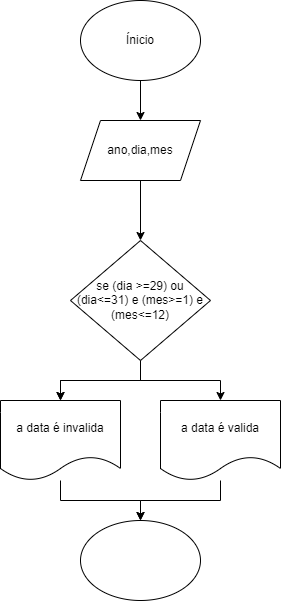

The diagram above was exported from draw.io. Its source (the exported page's mxGraphModel, read from the mxfile embedded in the PNG):
<mxGraphModel dx="1434" dy="796" grid="1" gridSize="10" guides="1" tooltips="1" connect="1" arrows="1" fold="1" page="1" pageScale="1" pageWidth="827" pageHeight="1169" math="0" shadow="0">
  <root>
    <mxCell id="0" />
    <mxCell id="1" parent="0" />
    <mxCell id="kwHmMPzmWyV09OHhRP0S-3" value="" style="edgeStyle=orthogonalEdgeStyle;rounded=0;orthogonalLoop=1;jettySize=auto;html=1;" edge="1" parent="1" source="kwHmMPzmWyV09OHhRP0S-1" target="kwHmMPzmWyV09OHhRP0S-2">
      <mxGeometry relative="1" as="geometry" />
    </mxCell>
    <mxCell id="kwHmMPzmWyV09OHhRP0S-1" value="Ínicio" style="ellipse;whiteSpace=wrap;html=1;" vertex="1" parent="1">
      <mxGeometry x="320" y="40" width="120" height="80" as="geometry" />
    </mxCell>
    <mxCell id="kwHmMPzmWyV09OHhRP0S-5" value="" style="edgeStyle=orthogonalEdgeStyle;rounded=0;orthogonalLoop=1;jettySize=auto;html=1;" edge="1" parent="1" source="kwHmMPzmWyV09OHhRP0S-2" target="kwHmMPzmWyV09OHhRP0S-4">
      <mxGeometry relative="1" as="geometry" />
    </mxCell>
    <mxCell id="kwHmMPzmWyV09OHhRP0S-2" value="ano,dia,mes" style="shape=parallelogram;perimeter=parallelogramPerimeter;whiteSpace=wrap;html=1;fixedSize=1;" vertex="1" parent="1">
      <mxGeometry x="320" y="160" width="120" height="60" as="geometry" />
    </mxCell>
    <mxCell id="kwHmMPzmWyV09OHhRP0S-7" value="" style="edgeStyle=orthogonalEdgeStyle;rounded=0;orthogonalLoop=1;jettySize=auto;html=1;" edge="1" parent="1" source="kwHmMPzmWyV09OHhRP0S-4" target="kwHmMPzmWyV09OHhRP0S-6">
      <mxGeometry relative="1" as="geometry" />
    </mxCell>
    <mxCell id="kwHmMPzmWyV09OHhRP0S-8" value="" style="edgeStyle=orthogonalEdgeStyle;rounded=0;orthogonalLoop=1;jettySize=auto;html=1;" edge="1" parent="1" source="kwHmMPzmWyV09OHhRP0S-4" target="kwHmMPzmWyV09OHhRP0S-6">
      <mxGeometry relative="1" as="geometry" />
    </mxCell>
    <mxCell id="kwHmMPzmWyV09OHhRP0S-10" style="edgeStyle=orthogonalEdgeStyle;rounded=0;orthogonalLoop=1;jettySize=auto;html=1;" edge="1" parent="1" source="kwHmMPzmWyV09OHhRP0S-4" target="kwHmMPzmWyV09OHhRP0S-9">
      <mxGeometry relative="1" as="geometry" />
    </mxCell>
    <mxCell id="kwHmMPzmWyV09OHhRP0S-4" value="se (dia &gt;=29) ou (dia&lt;=31) e (mes&gt;=1) e (mes&lt;=12)" style="rhombus;whiteSpace=wrap;html=1;" vertex="1" parent="1">
      <mxGeometry x="310" y="280" width="140" height="120" as="geometry" />
    </mxCell>
    <mxCell id="kwHmMPzmWyV09OHhRP0S-13" style="edgeStyle=orthogonalEdgeStyle;rounded=0;orthogonalLoop=1;jettySize=auto;html=1;" edge="1" parent="1" source="kwHmMPzmWyV09OHhRP0S-6" target="kwHmMPzmWyV09OHhRP0S-11">
      <mxGeometry relative="1" as="geometry" />
    </mxCell>
    <mxCell id="kwHmMPzmWyV09OHhRP0S-6" value="a data é invalida" style="shape=document;whiteSpace=wrap;html=1;boundedLbl=1;" vertex="1" parent="1">
      <mxGeometry x="240" y="440" width="120" height="80" as="geometry" />
    </mxCell>
    <mxCell id="kwHmMPzmWyV09OHhRP0S-12" style="edgeStyle=orthogonalEdgeStyle;rounded=0;orthogonalLoop=1;jettySize=auto;html=1;" edge="1" parent="1" source="kwHmMPzmWyV09OHhRP0S-9" target="kwHmMPzmWyV09OHhRP0S-11">
      <mxGeometry relative="1" as="geometry" />
    </mxCell>
    <mxCell id="kwHmMPzmWyV09OHhRP0S-9" value="a data é valida" style="shape=document;whiteSpace=wrap;html=1;boundedLbl=1;" vertex="1" parent="1">
      <mxGeometry x="400" y="440" width="120" height="80" as="geometry" />
    </mxCell>
    <mxCell id="kwHmMPzmWyV09OHhRP0S-11" value="" style="ellipse;whiteSpace=wrap;html=1;" vertex="1" parent="1">
      <mxGeometry x="320" y="560" width="120" height="80" as="geometry" />
    </mxCell>
  </root>
</mxGraphModel>